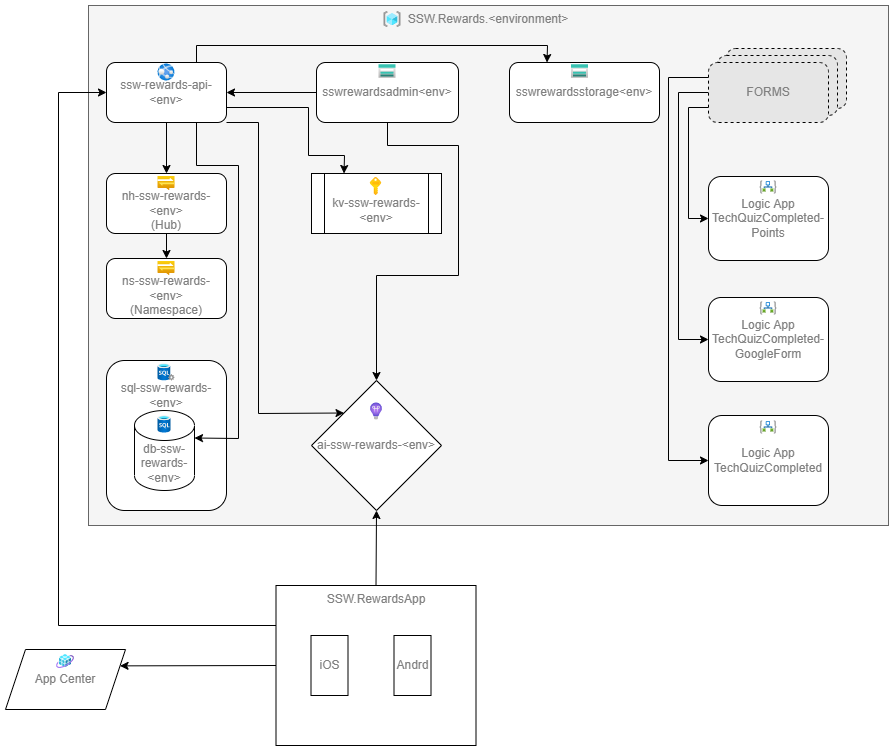

The diagram above was exported from draw.io. Its source (the exported page's mxGraphModel, read from the mxfile embedded in the PNG):
<mxGraphModel dx="1221" dy="867" grid="1" gridSize="10" guides="1" tooltips="1" connect="1" arrows="1" fold="1" page="1" pageScale="1" pageWidth="2336" pageHeight="1654" math="0" shadow="0">
  <root>
    <mxCell id="0" />
    <mxCell id="1" parent="0" />
    <mxCell id="QNCEe9SbaMwa0PJ0wkQ5-1" value="SSW.Rewards.&amp;lt;environment&amp;gt;" style="rounded=0;whiteSpace=wrap;html=1;fillColor=#f5f5f5;strokeColor=#666666;fontColor=#808080;verticalAlign=top;" vertex="1" parent="1">
      <mxGeometry x="1150" y="710" width="800" height="520" as="geometry" />
    </mxCell>
    <mxCell id="QNCEe9SbaMwa0PJ0wkQ5-2" value="ssw-rewards-api-&amp;lt;env&amp;gt;" style="rounded=1;whiteSpace=wrap;html=1;fontColor=#808080;" vertex="1" parent="1">
      <mxGeometry x="1168" y="767" width="120" height="60" as="geometry" />
    </mxCell>
    <mxCell id="QNCEe9SbaMwa0PJ0wkQ5-3" value="" style="shape=image;verticalLabelPosition=bottom;verticalAlign=top;imageAspect=0;aspect=fixed;image=data:image/svg+xml,(base64 omitted: 1932 chars)" vertex="1" parent="1">
      <mxGeometry x="1445" y="715" width="18" height="18" as="geometry" />
    </mxCell>
    <mxCell id="QNCEe9SbaMwa0PJ0wkQ5-4" value="" style="shape=image;verticalLabelPosition=bottom;verticalAlign=top;imageAspect=0;aspect=fixed;image=data:image/svg+xml,(base64 omitted: 3208 chars);fontColor=#808080;" vertex="1" parent="1">
      <mxGeometry x="1219" y="768" width="18" height="18" as="geometry" />
    </mxCell>
    <mxCell id="QNCEe9SbaMwa0PJ0wkQ5-5" value="ai-ssw-rewards-&amp;lt;env&amp;gt;" style="rhombus;whiteSpace=wrap;html=1;fontColor=#808080;" vertex="1" parent="1">
      <mxGeometry x="1373" y="1085" width="130" height="130" as="geometry" />
    </mxCell>
    <mxCell id="QNCEe9SbaMwa0PJ0wkQ5-6" value="&lt;br&gt;kv-ssw-rewards-&amp;lt;env&amp;gt;" style="shape=process;whiteSpace=wrap;html=1;backgroundOutline=1;fontColor=#808080;" vertex="1" parent="1">
      <mxGeometry x="1373" y="878" width="130" height="60" as="geometry" />
    </mxCell>
    <mxCell id="QNCEe9SbaMwa0PJ0wkQ5-7" value="" style="shape=image;verticalLabelPosition=bottom;verticalAlign=top;imageAspect=0;aspect=fixed;image=data:image/svg+xml,(base64 omitted: 1468 chars);fontColor=#808080;" vertex="1" parent="1">
      <mxGeometry x="1429" y="882" width="18" height="18" as="geometry" />
    </mxCell>
    <mxCell id="QNCEe9SbaMwa0PJ0wkQ5-8" value="" style="shape=image;verticalLabelPosition=bottom;verticalAlign=top;imageAspect=0;aspect=fixed;image=data:image/svg+xml,(base64 omitted: 2568 chars);fontColor=#808080;" vertex="1" parent="1">
      <mxGeometry x="1429" y="1107" width="18" height="18" as="geometry" />
    </mxCell>
    <mxCell id="QNCEe9SbaMwa0PJ0wkQ5-9" value="&lt;br&gt;sql-ssw-rewards-&amp;lt;env&amp;gt;" style="rounded=1;whiteSpace=wrap;html=1;fontColor=#808080;verticalAlign=top;" vertex="1" parent="1">
      <mxGeometry x="1168" y="1065" width="120" height="150" as="geometry" />
    </mxCell>
    <mxCell id="QNCEe9SbaMwa0PJ0wkQ5-10" value="" style="shape=image;verticalLabelPosition=bottom;verticalAlign=top;imageAspect=0;aspect=fixed;image=data:image/svg+xml,(base64 omitted: 2904 chars);fontColor=#808080;" vertex="1" parent="1">
      <mxGeometry x="1219" y="1068" width="18" height="18" as="geometry" />
    </mxCell>
    <mxCell id="QNCEe9SbaMwa0PJ0wkQ5-11" value="db-ssw-rewards-&amp;lt;env&amp;gt;" style="shape=cylinder3;whiteSpace=wrap;html=1;boundedLbl=1;backgroundOutline=1;size=15;fontColor=#808080;" vertex="1" parent="1">
      <mxGeometry x="1196" y="1115" width="60" height="80" as="geometry" />
    </mxCell>
    <mxCell id="QNCEe9SbaMwa0PJ0wkQ5-12" value="" style="shape=image;verticalLabelPosition=bottom;verticalAlign=top;imageAspect=0;aspect=fixed;image=data:image/svg+xml,(base64 omitted: 2788 chars);fontColor=#808080;" vertex="1" parent="1">
      <mxGeometry x="1217" y="1120" width="18" height="18" as="geometry" />
    </mxCell>
    <mxCell id="QNCEe9SbaMwa0PJ0wkQ5-13" value="&lt;br&gt;ns-ssw-rewards-&amp;lt;env&amp;gt;&lt;br&gt;(Namespace)" style="rounded=1;whiteSpace=wrap;html=1;fontColor=#808080;" vertex="1" parent="1">
      <mxGeometry x="1168" y="963" width="120" height="60" as="geometry" />
    </mxCell>
    <mxCell id="QNCEe9SbaMwa0PJ0wkQ5-14" value="&lt;br&gt;nh-ssw-rewards-&amp;lt;env&amp;gt;&lt;br&gt;(Hub)" style="rounded=1;whiteSpace=wrap;html=1;fontColor=#808080;" vertex="1" parent="1">
      <mxGeometry x="1168" y="878" width="120" height="60" as="geometry" />
    </mxCell>
    <mxCell id="QNCEe9SbaMwa0PJ0wkQ5-15" value="" style="shape=image;verticalLabelPosition=bottom;verticalAlign=top;imageAspect=0;aspect=fixed;image=data:image/svg+xml,(base64 omitted: 984 chars);fontColor=#808080;" vertex="1" parent="1">
      <mxGeometry x="1219" y="879" width="18" height="18" as="geometry" />
    </mxCell>
    <mxCell id="QNCEe9SbaMwa0PJ0wkQ5-16" value="" style="shape=image;verticalLabelPosition=bottom;verticalAlign=top;imageAspect=0;aspect=fixed;image=data:image/svg+xml,(base64 omitted: 984 chars);fontColor=#808080;" vertex="1" parent="1">
      <mxGeometry x="1219" y="964" width="18" height="18" as="geometry" />
    </mxCell>
    <mxCell id="QNCEe9SbaMwa0PJ0wkQ5-17" value="Logic App&lt;br&gt;TechQuizCompleted" style="rounded=1;whiteSpace=wrap;html=1;fontColor=#808080;" vertex="1" parent="1">
      <mxGeometry x="1770" y="1120" width="120" height="90" as="geometry" />
    </mxCell>
    <mxCell id="QNCEe9SbaMwa0PJ0wkQ5-18" value="" style="shape=image;verticalLabelPosition=bottom;verticalAlign=top;imageAspect=0;aspect=fixed;image=data:image/svg+xml,(base64 omitted: 2192 chars);fontColor=#808080;" vertex="1" parent="1">
      <mxGeometry x="1821" y="1123" width="18" height="18" as="geometry" />
    </mxCell>
    <mxCell id="QNCEe9SbaMwa0PJ0wkQ5-19" value="Logic App&lt;br&gt;TechQuizCompleted-GoogleForm" style="rounded=1;whiteSpace=wrap;html=1;fontColor=#808080;" vertex="1" parent="1">
      <mxGeometry x="1770" y="1002" width="120" height="84" as="geometry" />
    </mxCell>
    <mxCell id="QNCEe9SbaMwa0PJ0wkQ5-20" value="" style="shape=image;verticalLabelPosition=bottom;verticalAlign=top;imageAspect=0;aspect=fixed;image=data:image/svg+xml,(base64 omitted: 2192 chars);fontColor=#808080;" vertex="1" parent="1">
      <mxGeometry x="1821" y="1004" width="18" height="18" as="geometry" />
    </mxCell>
    <mxCell id="QNCEe9SbaMwa0PJ0wkQ5-21" value="Logic App&lt;br&gt;TechQuizCompleted-Points" style="rounded=1;whiteSpace=wrap;html=1;fontColor=#808080;" vertex="1" parent="1">
      <mxGeometry x="1770" y="881" width="120" height="84" as="geometry" />
    </mxCell>
    <mxCell id="QNCEe9SbaMwa0PJ0wkQ5-22" value="" style="shape=image;verticalLabelPosition=bottom;verticalAlign=top;imageAspect=0;aspect=fixed;image=data:image/svg+xml,(base64 omitted: 2192 chars);fontColor=#808080;" vertex="1" parent="1">
      <mxGeometry x="1821" y="883" width="18" height="18" as="geometry" />
    </mxCell>
    <mxCell id="QNCEe9SbaMwa0PJ0wkQ5-23" value="sswrewardsstorage&amp;lt;env&amp;gt;" style="rounded=1;whiteSpace=wrap;html=1;fontColor=#808080;" vertex="1" parent="1">
      <mxGeometry x="1571" y="767" width="150" height="60" as="geometry" />
    </mxCell>
    <mxCell id="QNCEe9SbaMwa0PJ0wkQ5-24" value="" style="shape=image;verticalLabelPosition=bottom;verticalAlign=top;imageAspect=0;aspect=fixed;image=data:image/svg+xml,(base64 omitted: 1188 chars);fontColor=#808080;" vertex="1" parent="1">
      <mxGeometry x="1632.5" y="767" width="18" height="18" as="geometry" />
    </mxCell>
    <mxCell id="QNCEe9SbaMwa0PJ0wkQ5-25" value="sswrewardsadmin&amp;lt;env&amp;gt;" style="rounded=1;whiteSpace=wrap;html=1;fontColor=#808080;" vertex="1" parent="1">
      <mxGeometry x="1378" y="767" width="142" height="60" as="geometry" />
    </mxCell>
    <mxCell id="QNCEe9SbaMwa0PJ0wkQ5-26" value="" style="shape=image;verticalLabelPosition=bottom;verticalAlign=top;imageAspect=0;aspect=fixed;image=data:image/svg+xml,(base64 omitted: 1188 chars);fontColor=#808080;" vertex="1" parent="1">
      <mxGeometry x="1440" y="767" width="18" height="18" as="geometry" />
    </mxCell>
    <mxCell id="QNCEe9SbaMwa0PJ0wkQ5-27" value="" style="endArrow=classic;html=1;rounded=0;exitX=0.5;exitY=1;exitDx=0;exitDy=0;entryX=0.5;entryY=0;entryDx=0;entryDy=0;" edge="1" parent="1" source="QNCEe9SbaMwa0PJ0wkQ5-2" target="QNCEe9SbaMwa0PJ0wkQ5-14">
      <mxGeometry width="50" height="50" relative="1" as="geometry">
        <mxPoint x="1310" y="910" as="sourcePoint" />
        <mxPoint x="1360" y="860" as="targetPoint" />
      </mxGeometry>
    </mxCell>
    <mxCell id="QNCEe9SbaMwa0PJ0wkQ5-28" value="" style="endArrow=classic;html=1;rounded=0;exitX=0.5;exitY=1;exitDx=0;exitDy=0;entryX=0.5;entryY=0;entryDx=0;entryDy=0;" edge="1" parent="1" source="QNCEe9SbaMwa0PJ0wkQ5-14" target="QNCEe9SbaMwa0PJ0wkQ5-13">
      <mxGeometry width="50" height="50" relative="1" as="geometry">
        <mxPoint x="1310" y="910" as="sourcePoint" />
        <mxPoint x="1360" y="860" as="targetPoint" />
      </mxGeometry>
    </mxCell>
    <mxCell id="QNCEe9SbaMwa0PJ0wkQ5-29" value="" style="endArrow=classic;html=1;rounded=0;exitX=0.75;exitY=1;exitDx=0;exitDy=0;entryX=1;entryY=0;entryDx=0;entryDy=27.5;entryPerimeter=0;" edge="1" parent="1" source="QNCEe9SbaMwa0PJ0wkQ5-2" target="QNCEe9SbaMwa0PJ0wkQ5-11">
      <mxGeometry width="50" height="50" relative="1" as="geometry">
        <mxPoint x="1310" y="910" as="sourcePoint" />
        <mxPoint x="1360" y="860" as="targetPoint" />
        <Array as="points">
          <mxPoint x="1258" y="870" />
          <mxPoint x="1300" y="870" />
          <mxPoint x="1300" y="1143" />
        </Array>
      </mxGeometry>
    </mxCell>
    <mxCell id="QNCEe9SbaMwa0PJ0wkQ5-30" value="" style="endArrow=classic;html=1;rounded=0;exitX=0;exitY=0.5;exitDx=0;exitDy=0;entryX=1;entryY=0.5;entryDx=0;entryDy=0;" edge="1" parent="1" source="QNCEe9SbaMwa0PJ0wkQ5-25" target="QNCEe9SbaMwa0PJ0wkQ5-2">
      <mxGeometry width="50" height="50" relative="1" as="geometry">
        <mxPoint x="1310" y="910" as="sourcePoint" />
        <mxPoint x="1360" y="860" as="targetPoint" />
      </mxGeometry>
    </mxCell>
    <mxCell id="QNCEe9SbaMwa0PJ0wkQ5-31" value="" style="endArrow=classic;html=1;rounded=0;exitX=1;exitY=0.75;exitDx=0;exitDy=0;entryX=0.25;entryY=0;entryDx=0;entryDy=0;" edge="1" parent="1" source="QNCEe9SbaMwa0PJ0wkQ5-2" target="QNCEe9SbaMwa0PJ0wkQ5-6">
      <mxGeometry width="50" height="50" relative="1" as="geometry">
        <mxPoint x="1310" y="910" as="sourcePoint" />
        <mxPoint x="1360" y="860" as="targetPoint" />
        <Array as="points">
          <mxPoint x="1370" y="812" />
          <mxPoint x="1370" y="860" />
          <mxPoint x="1406" y="860" />
        </Array>
      </mxGeometry>
    </mxCell>
    <mxCell id="QNCEe9SbaMwa0PJ0wkQ5-32" value="" style="endArrow=classic;html=1;rounded=0;exitX=0.5;exitY=1;exitDx=0;exitDy=0;entryX=0.5;entryY=0;entryDx=0;entryDy=0;" edge="1" parent="1" source="QNCEe9SbaMwa0PJ0wkQ5-25" target="QNCEe9SbaMwa0PJ0wkQ5-5">
      <mxGeometry width="50" height="50" relative="1" as="geometry">
        <mxPoint x="1360" y="1060" as="sourcePoint" />
        <mxPoint x="1410" y="1010" as="targetPoint" />
        <Array as="points">
          <mxPoint x="1449" y="850" />
          <mxPoint x="1520" y="850" />
          <mxPoint x="1520" y="980" />
          <mxPoint x="1438" y="980" />
        </Array>
      </mxGeometry>
    </mxCell>
    <mxCell id="QNCEe9SbaMwa0PJ0wkQ5-33" value="" style="endArrow=classic;html=1;rounded=0;exitX=0;exitY=0.75;exitDx=0;exitDy=0;entryX=0;entryY=0.5;entryDx=0;entryDy=0;" edge="1" parent="1" source="QNCEe9SbaMwa0PJ0wkQ5-38" target="QNCEe9SbaMwa0PJ0wkQ5-21">
      <mxGeometry width="50" height="50" relative="1" as="geometry">
        <mxPoint x="1510" y="910" as="sourcePoint" />
        <mxPoint x="1560" y="860" as="targetPoint" />
        <Array as="points">
          <mxPoint x="1750" y="812" />
          <mxPoint x="1750" y="923" />
        </Array>
      </mxGeometry>
    </mxCell>
    <mxCell id="QNCEe9SbaMwa0PJ0wkQ5-34" value="" style="endArrow=classic;html=1;rounded=0;exitX=0;exitY=0.5;exitDx=0;exitDy=0;entryX=0;entryY=0.5;entryDx=0;entryDy=0;" edge="1" parent="1" source="QNCEe9SbaMwa0PJ0wkQ5-38" target="QNCEe9SbaMwa0PJ0wkQ5-19">
      <mxGeometry width="50" height="50" relative="1" as="geometry">
        <mxPoint x="1600.5" y="951" as="sourcePoint" />
        <mxPoint x="1650.5" y="901" as="targetPoint" />
        <Array as="points">
          <mxPoint x="1740" y="797" />
          <mxPoint x="1740" y="1044" />
        </Array>
      </mxGeometry>
    </mxCell>
    <mxCell id="QNCEe9SbaMwa0PJ0wkQ5-35" value="" style="endArrow=classic;html=1;rounded=0;exitX=0;exitY=0.25;exitDx=0;exitDy=0;entryX=0;entryY=0.5;entryDx=0;entryDy=0;" edge="1" parent="1" source="QNCEe9SbaMwa0PJ0wkQ5-38" target="QNCEe9SbaMwa0PJ0wkQ5-17">
      <mxGeometry width="50" height="50" relative="1" as="geometry">
        <mxPoint x="1510" y="910" as="sourcePoint" />
        <mxPoint x="1560" y="860" as="targetPoint" />
        <Array as="points">
          <mxPoint x="1730" y="782" />
          <mxPoint x="1730" y="1165" />
        </Array>
      </mxGeometry>
    </mxCell>
    <mxCell id="QNCEe9SbaMwa0PJ0wkQ5-36" value="FORMS" style="rounded=1;whiteSpace=wrap;html=1;dashed=1;fontColor=#808080;fillColor=#E6E6E6;" vertex="1" parent="1">
      <mxGeometry x="1788" y="753" width="120" height="60" as="geometry" />
    </mxCell>
    <mxCell id="QNCEe9SbaMwa0PJ0wkQ5-37" value="FORMS" style="rounded=1;whiteSpace=wrap;html=1;dashed=1;fontColor=#808080;fillColor=#E6E6E6;" vertex="1" parent="1">
      <mxGeometry x="1779" y="760" width="120" height="60" as="geometry" />
    </mxCell>
    <mxCell id="QNCEe9SbaMwa0PJ0wkQ5-38" value="FORMS" style="rounded=1;whiteSpace=wrap;html=1;dashed=1;fontColor=#808080;fillColor=#E6E6E6;" vertex="1" parent="1">
      <mxGeometry x="1770" y="767" width="120" height="60" as="geometry" />
    </mxCell>
    <mxCell id="QNCEe9SbaMwa0PJ0wkQ5-39" value="" style="endArrow=classic;html=1;rounded=0;exitX=1;exitY=1;exitDx=0;exitDy=0;entryX=0;entryY=0;entryDx=0;entryDy=0;" edge="1" parent="1" source="QNCEe9SbaMwa0PJ0wkQ5-2" target="QNCEe9SbaMwa0PJ0wkQ5-5">
      <mxGeometry width="50" height="50" relative="1" as="geometry">
        <mxPoint x="1480" y="920" as="sourcePoint" />
        <mxPoint x="1530" y="870" as="targetPoint" />
        <Array as="points">
          <mxPoint x="1320" y="827" />
          <mxPoint x="1320" y="1118" />
        </Array>
      </mxGeometry>
    </mxCell>
    <mxCell id="QNCEe9SbaMwa0PJ0wkQ5-40" value="" style="endArrow=classic;html=1;rounded=0;exitX=0.75;exitY=0;exitDx=0;exitDy=0;entryX=0.25;entryY=0;entryDx=0;entryDy=0;" edge="1" parent="1" source="QNCEe9SbaMwa0PJ0wkQ5-2" target="QNCEe9SbaMwa0PJ0wkQ5-23">
      <mxGeometry width="50" height="50" relative="1" as="geometry">
        <mxPoint x="1560" y="960" as="sourcePoint" />
        <mxPoint x="1610" y="910" as="targetPoint" />
        <Array as="points">
          <mxPoint x="1258" y="750" />
          <mxPoint x="1609" y="750" />
        </Array>
      </mxGeometry>
    </mxCell>
    <mxCell id="QNCEe9SbaMwa0PJ0wkQ5-41" value="&lt;span style=&quot;&quot;&gt;SSW.RewardsApp&lt;/span&gt;" style="rounded=0;whiteSpace=wrap;html=1;fontColor=#808080;verticalAlign=top;" vertex="1" parent="1">
      <mxGeometry x="1337.5" y="1290" width="200" height="160" as="geometry" />
    </mxCell>
    <mxCell id="QNCEe9SbaMwa0PJ0wkQ5-42" value="&lt;span style=&quot;&quot;&gt;App Center&lt;/span&gt;" style="shape=parallelogram;perimeter=parallelogramPerimeter;whiteSpace=wrap;html=1;fixedSize=1;fontColor=#808080;" vertex="1" parent="1">
      <mxGeometry x="1067" y="1354" width="120" height="60" as="geometry" />
    </mxCell>
    <mxCell id="QNCEe9SbaMwa0PJ0wkQ5-43" value="" style="shape=image;verticalLabelPosition=bottom;labelBackgroundColor=default;verticalAlign=top;aspect=fixed;imageAspect=0;image=data:image/svg+xml,(base64 omitted: 3828 chars);" vertex="1" parent="1">
      <mxGeometry x="1118" y="1357" width="18" height="18" as="geometry" />
    </mxCell>
    <mxCell id="QNCEe9SbaMwa0PJ0wkQ5-44" value="iOS" style="rounded=0;whiteSpace=wrap;html=1;fontColor=#808080;" vertex="1" parent="1">
      <mxGeometry x="1372.5" y="1340" width="37" height="60" as="geometry" />
    </mxCell>
    <mxCell id="QNCEe9SbaMwa0PJ0wkQ5-45" value="Andrd" style="rounded=0;whiteSpace=wrap;html=1;fontColor=#808080;" vertex="1" parent="1">
      <mxGeometry x="1455.5" y="1340" width="37" height="60" as="geometry" />
    </mxCell>
    <mxCell id="QNCEe9SbaMwa0PJ0wkQ5-46" value="" style="endArrow=classic;html=1;rounded=0;strokeWidth=1;exitX=0;exitY=0.5;exitDx=0;exitDy=0;entryX=1;entryY=0.25;entryDx=0;entryDy=0;" edge="1" parent="1" source="QNCEe9SbaMwa0PJ0wkQ5-41" target="QNCEe9SbaMwa0PJ0wkQ5-42">
      <mxGeometry width="50" height="50" relative="1" as="geometry">
        <mxPoint x="1397" y="1880" as="sourcePoint" />
        <mxPoint x="1447" y="1830" as="targetPoint" />
      </mxGeometry>
    </mxCell>
    <mxCell id="QNCEe9SbaMwa0PJ0wkQ5-47" value="" style="endArrow=classic;html=1;rounded=0;exitX=0.5;exitY=0;exitDx=0;exitDy=0;entryX=0.5;entryY=1;entryDx=0;entryDy=0;" edge="1" parent="1" source="QNCEe9SbaMwa0PJ0wkQ5-41" target="QNCEe9SbaMwa0PJ0wkQ5-5">
      <mxGeometry width="50" height="50" relative="1" as="geometry">
        <mxPoint x="1390" y="1250" as="sourcePoint" />
        <mxPoint x="1410" y="1250" as="targetPoint" />
      </mxGeometry>
    </mxCell>
    <mxCell id="QNCEe9SbaMwa0PJ0wkQ5-48" value="" style="endArrow=classic;html=1;rounded=0;exitX=0;exitY=0.25;exitDx=0;exitDy=0;entryX=0;entryY=0.5;entryDx=0;entryDy=0;" edge="1" parent="1" source="QNCEe9SbaMwa0PJ0wkQ5-41" target="QNCEe9SbaMwa0PJ0wkQ5-2">
      <mxGeometry width="50" height="50" relative="1" as="geometry">
        <mxPoint x="1380" y="1110" as="sourcePoint" />
        <mxPoint x="1430" y="1060" as="targetPoint" />
        <Array as="points">
          <mxPoint x="1120" y="1330" />
          <mxPoint x="1120" y="797" />
        </Array>
      </mxGeometry>
    </mxCell>
  </root>
</mxGraphModel>